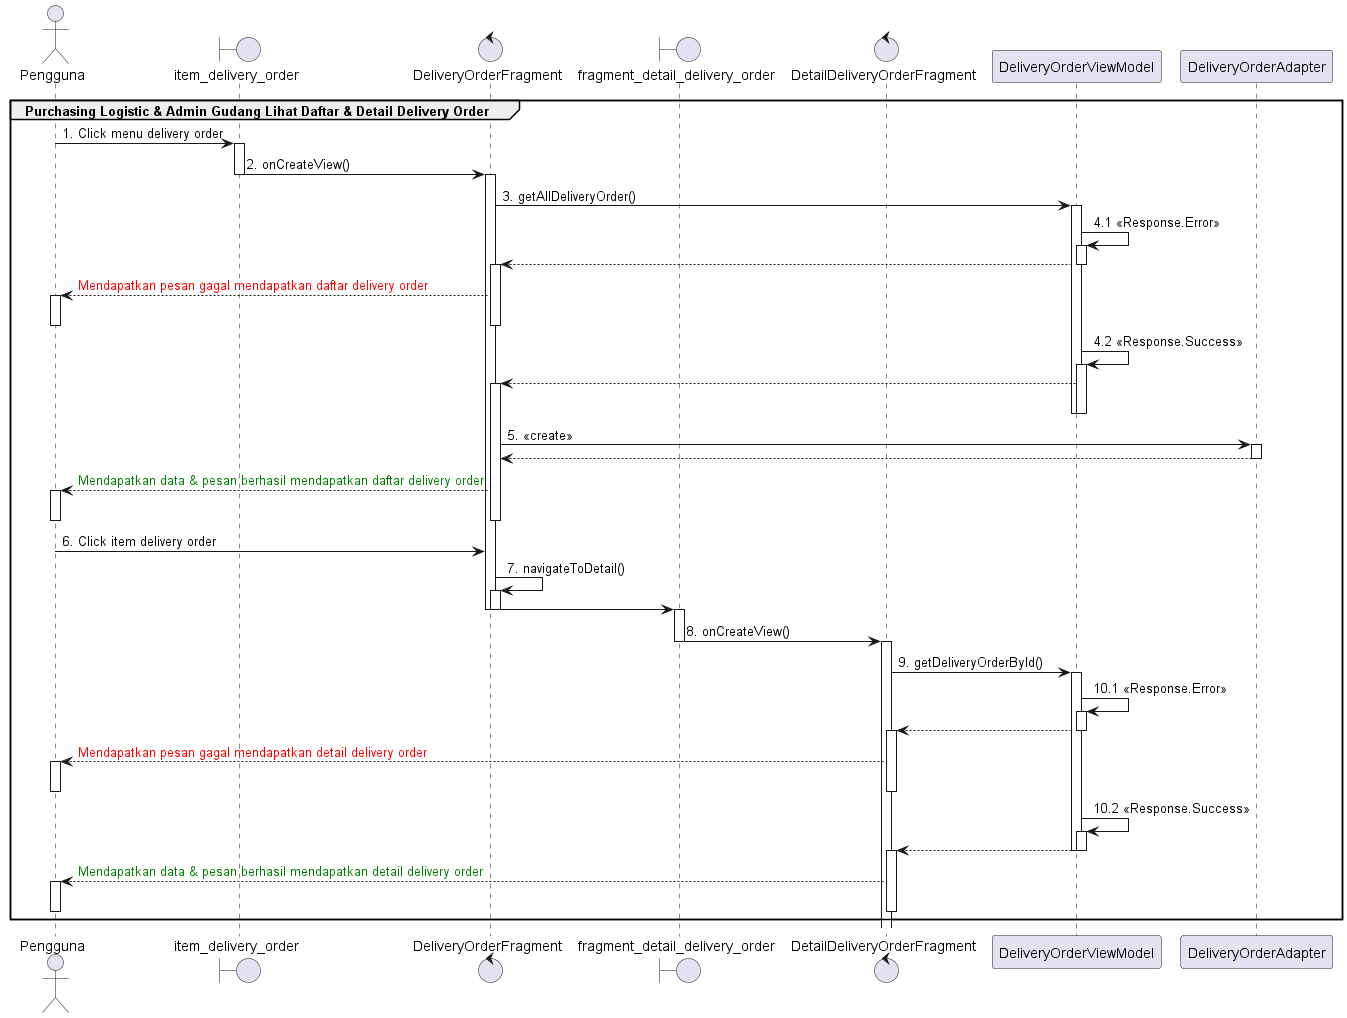

The diagram above was rendered by PlantUML. Its source (embedded in the PNG):
@startuml
'https://plantuml.com/sequence-diagram

group Purchasing Logistic & Admin Gudang Lihat Daftar & Detail Delivery Order
    actor       Pengguna
    boundary    item_delivery_order
    control     DeliveryOrderFragment
    boundary fragment_detail_delivery_order
    control DetailDeliveryOrderFragment
    Pengguna -> item_delivery_order : 1. Click menu delivery order
    activate item_delivery_order

    item_delivery_order -> DeliveryOrderFragment : 2. onCreateView()
    deactivate item_delivery_order
    activate DeliveryOrderFragment

    DeliveryOrderFragment -> DeliveryOrderViewModel : 3. getAllDeliveryOrder()
    activate DeliveryOrderViewModel
    DeliveryOrderViewModel -> DeliveryOrderViewModel : 4.1 <<Response.Error>>
    activate DeliveryOrderViewModel
    DeliveryOrderFragment <-- DeliveryOrderViewModel
    deactivate DeliveryOrderViewModel
    activate DeliveryOrderFragment
    Pengguna <-- DeliveryOrderFragment : <font color=red>Mendapatkan pesan gagal mendapatkan daftar delivery order
    activate Pengguna
    deactivate DeliveryOrderFragment
    deactivate Pengguna
    DeliveryOrderViewModel -> DeliveryOrderViewModel : 4.2 <<Response.Success>>
    activate DeliveryOrderViewModel
    DeliveryOrderFragment <-- DeliveryOrderViewModel
    activate DeliveryOrderFragment
    deactivate DeliveryOrderViewModel
    deactivate DeliveryOrderViewModel
    DeliveryOrderFragment -> DeliveryOrderAdapter : 5. <<create>>
    activate DeliveryOrderAdapter
    DeliveryOrderAdapter --> DeliveryOrderFragment
    deactivate DeliveryOrderAdapter
    Pengguna <-- DeliveryOrderFragment :  <font color=green>Mendapatkan data & pesan berhasil mendapatkan daftar delivery order
    activate Pengguna
    deactivate DeliveryOrderFragment
    deactivate Pengguna
    Pengguna -> DeliveryOrderFragment : 6. Click item delivery order
    DeliveryOrderFragment -> DeliveryOrderFragment : 7. navigateToDetail()
    activate DeliveryOrderFragment
    DeliveryOrderFragment -> fragment_detail_delivery_order
    deactivate DeliveryOrderFragment
    deactivate DeliveryOrderFragment
    activate fragment_detail_delivery_order
    fragment_detail_delivery_order -> DetailDeliveryOrderFragment : 8. onCreateView()
    deactivate fragment_detail_delivery_order
    activate DetailDeliveryOrderFragment

    DetailDeliveryOrderFragment -> DeliveryOrderViewModel : 9. getDeliveryOrderById()
    activate DeliveryOrderViewModel
    DeliveryOrderViewModel -> DeliveryOrderViewModel : 10.1 <<Response.Error>>
    activate DeliveryOrderViewModel
    DetailDeliveryOrderFragment <-- DeliveryOrderViewModel
    deactivate DeliveryOrderViewModel
    activate DetailDeliveryOrderFragment
    Pengguna <-- DetailDeliveryOrderFragment : <font color=red>Mendapatkan pesan gagal mendapatkan detail delivery order
    activate Pengguna
    deactivate DetailDeliveryOrderFragment
    deactivate Pengguna
    DeliveryOrderViewModel -> DeliveryOrderViewModel : 10.2 <<Response.Success>>
    activate DeliveryOrderViewModel
    DetailDeliveryOrderFragment <-- DeliveryOrderViewModel
    deactivate DeliveryOrderViewModel
    deactivate DeliveryOrderViewModel
    activate DetailDeliveryOrderFragment
    Pengguna <-- DetailDeliveryOrderFragment :  <font color=green>Mendapatkan data & pesan berhasil mendapatkan detail delivery order
    activate Pengguna
    deactivate Pengguna
    deactivate DetailDeliveryOrderFragment
end
@enduml